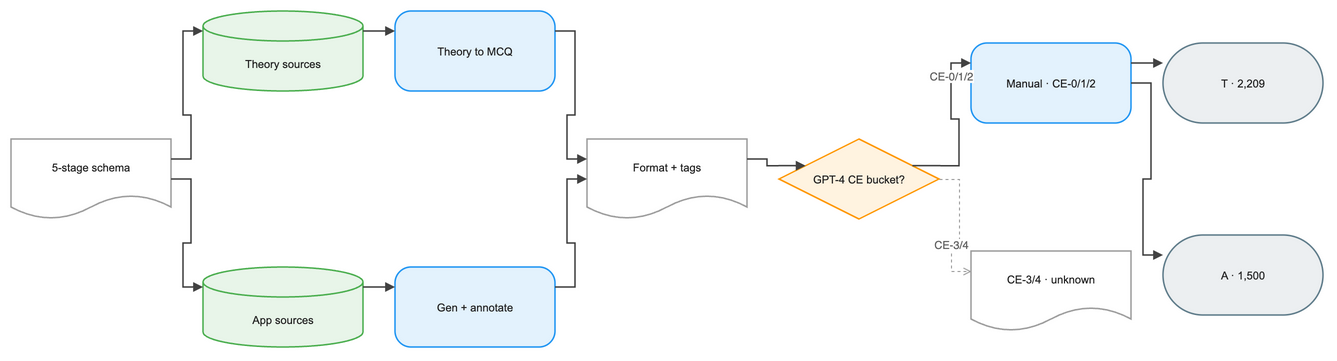

The diagram above was exported from draw.io. Its source (the exported page's mxGraphModel, read from the mxfile embedded in the PNG):
<mxGraphModel dx="1120" dy="720" grid="1" gridSize="8" guides="1" tooltips="1" connect="1" arrows="1" fold="1" page="1" pageScale="1" pageWidth="1376" pageHeight="416" math="0" background="#FFFFFF">
  <root>
    <mxCell id="0" />
    <mxCell id="1" parent="0" />
    <mxCell id="2" value="5-stage schema" style="convertToSvg=1;shape=document;boundedLbl=1;html=0;whiteSpace=wrap;fillColor=#FFFFFF;strokeColor=#9E9E9E;strokeWidth=1.5;fontColor=#212121;fontSize=11;fontFamily=Arial, Helvetica, sans-serif;verticalAlign=middle;align=center" vertex="1" parent="1">
      <mxGeometry x="-16" y="128" width="160" height="80" as="geometry" />
    </mxCell>
    <mxCell id="3" value="Theory sources" style="convertToSvg=1;shape=cylinder3;boundedLbl=1;backgroundOutline=1;size=15;html=0;whiteSpace=wrap;fillColor=#E8F5E9;strokeColor=#4CAF50;strokeWidth=1.5;fontColor=#212121;fontSize=11;fontFamily=Arial, Helvetica, sans-serif;verticalAlign=middle;align=center" vertex="1" parent="1">
      <mxGeometry x="176" y="0" width="160" height="80" as="geometry" />
    </mxCell>
    <mxCell id="4" value="Theory to MCQ" style="convertToSvg=1;rounded=1;arcSize=20;html=0;whiteSpace=wrap;fillColor=#E3F2FD;strokeColor=#2196F3;strokeWidth=1.5;fontColor=#212121;fontSize=11;fontFamily=Arial, Helvetica, sans-serif;verticalAlign=middle;align=center" vertex="1" parent="1">
      <mxGeometry x="368" y="0" width="160" height="80" as="geometry" />
    </mxCell>
    <mxCell id="5" value="App sources" style="convertToSvg=1;shape=cylinder3;boundedLbl=1;backgroundOutline=1;size=15;html=0;whiteSpace=wrap;fillColor=#E8F5E9;strokeColor=#4CAF50;strokeWidth=1.5;fontColor=#212121;fontSize=11;fontFamily=Arial, Helvetica, sans-serif;verticalAlign=middle;align=center" vertex="1" parent="1">
      <mxGeometry x="176" y="256" width="160" height="80" as="geometry" />
    </mxCell>
    <mxCell id="6" value="Gen + annotate" style="convertToSvg=1;rounded=1;arcSize=20;html=0;whiteSpace=wrap;fillColor=#E3F2FD;strokeColor=#2196F3;strokeWidth=1.5;fontColor=#212121;fontSize=11;fontFamily=Arial, Helvetica, sans-serif;verticalAlign=middle;align=center" vertex="1" parent="1">
      <mxGeometry x="368" y="256" width="160" height="80" as="geometry" />
    </mxCell>
    <mxCell id="7" value="Format + tags" style="convertToSvg=1;shape=document;boundedLbl=1;html=0;whiteSpace=wrap;fillColor=#FFFFFF;strokeColor=#9E9E9E;strokeWidth=1.5;fontColor=#212121;fontSize=11;fontFamily=Arial, Helvetica, sans-serif;verticalAlign=middle;align=center" vertex="1" parent="1">
      <mxGeometry x="560" y="128" width="160" height="80" as="geometry" />
    </mxCell>
    <mxCell id="8" value="GPT-4 CE bucket?" style="convertToSvg=1;rhombus;html=0;whiteSpace=wrap;fillColor=#FFF3E0;strokeColor=#FF9800;strokeWidth=1.5;fontColor=#212121;fontSize=11;fontFamily=Arial, Helvetica, sans-serif;verticalAlign=middle;align=center" vertex="1" parent="1">
      <mxGeometry x="752" y="128" width="160" height="80" as="geometry" />
    </mxCell>
    <mxCell id="9" value="Manual · CE-0/1/2" style="convertToSvg=1;rounded=1;arcSize=20;html=0;whiteSpace=wrap;fillColor=#E3F2FD;strokeColor=#2196F3;strokeWidth=1.5;fontColor=#212121;fontSize=11;fontFamily=Arial, Helvetica, sans-serif;verticalAlign=middle;align=center" vertex="1" parent="1">
      <mxGeometry x="944" y="32" width="160" height="80" as="geometry" />
    </mxCell>
    <mxCell id="10" value="CE-3/4 · unknown" style="convertToSvg=1;shape=document;boundedLbl=1;html=0;whiteSpace=wrap;fillColor=#FFFFFF;strokeColor=#9E9E9E;strokeWidth=1.5;fontColor=#212121;fontSize=11;fontFamily=Arial, Helvetica, sans-serif;verticalAlign=middle;align=center" vertex="1" parent="1">
      <mxGeometry x="944" y="240" width="160" height="80" as="geometry" />
    </mxCell>
    <mxCell id="11" value="T · 2,209" style="convertToSvg=1;rounded=1;arcSize=50;html=0;whiteSpace=wrap;fillColor=#ECEFF1;strokeColor=#607D8B;strokeWidth=1.5;fontColor=#212121;fontSize=11;fontFamily=Arial, Helvetica, sans-serif;verticalAlign=middle;align=center" vertex="1" parent="1">
      <mxGeometry x="1136" y="32" width="160" height="80" as="geometry" />
    </mxCell>
    <mxCell id="12" value="A · 1,500" style="convertToSvg=1;rounded=1;arcSize=50;html=0;whiteSpace=wrap;fillColor=#ECEFF1;strokeColor=#607D8B;strokeWidth=1.5;fontColor=#212121;fontSize=11;fontFamily=Arial, Helvetica, sans-serif;verticalAlign=middle;align=center" vertex="1" parent="1">
      <mxGeometry x="1136" y="224" width="160" height="80" as="geometry" />
    </mxCell>
    <mxCell id="13" value="" style="convertToSvg=1;edgeStyle=orthogonalEdgeStyle;rounded=0;orthogonalLoop=1;jettySize=auto;html=0;strokeColor=#424242;strokeWidth=1.5;endArrow=block;endFill=1;exitX=1;exitY=0.25;exitDx=0;exitDy=0;entryX=0;entryY=0.25;entryDx=0;entryDy=0;jumpStyle=arc;jumpSize=8" edge="1" parent="1" source="2" target="3">
      <mxGeometry relative="1" as="geometry" />
    </mxCell>
    <mxCell id="14" value="" style="convertToSvg=1;edgeStyle=orthogonalEdgeStyle;rounded=0;orthogonalLoop=1;jettySize=auto;html=0;strokeColor=#424242;strokeWidth=1.5;endArrow=block;endFill=1;exitX=1;exitY=0.5;exitDx=0;exitDy=0;entryX=0;entryY=0.25;entryDx=0;entryDy=0;jumpStyle=arc;jumpSize=8" edge="1" parent="1" source="2" target="5">
      <mxGeometry relative="1" as="geometry" />
    </mxCell>
    <mxCell id="15" value="" style="convertToSvg=1;edgeStyle=orthogonalEdgeStyle;rounded=0;orthogonalLoop=1;jettySize=auto;html=0;strokeColor=#424242;strokeWidth=1.5;endArrow=block;endFill=1;exitX=1;exitY=0.25;exitDx=0;exitDy=0;entryX=0;entryY=0.25;entryDx=0;entryDy=0;jumpStyle=arc;jumpSize=8" edge="1" parent="1" source="3" target="4">
      <mxGeometry relative="1" as="geometry" />
    </mxCell>
    <mxCell id="16" value="" style="convertToSvg=1;edgeStyle=orthogonalEdgeStyle;rounded=0;orthogonalLoop=1;jettySize=auto;html=0;strokeColor=#424242;strokeWidth=1.5;endArrow=block;endFill=1;exitX=1;exitY=0.25;exitDx=0;exitDy=0;entryX=0;entryY=0.25;entryDx=0;entryDy=0;jumpStyle=arc;jumpSize=8" edge="1" parent="1" source="5" target="6">
      <mxGeometry relative="1" as="geometry" />
    </mxCell>
    <mxCell id="17" value="" style="convertToSvg=1;edgeStyle=orthogonalEdgeStyle;rounded=0;orthogonalLoop=1;jettySize=auto;html=0;strokeColor=#424242;strokeWidth=1.5;endArrow=block;endFill=1;exitX=1;exitY=0.25;exitDx=0;exitDy=0;entryX=0;entryY=0.25;entryDx=0;entryDy=0;jumpStyle=arc;jumpSize=8" edge="1" parent="1" source="4" target="7">
      <mxGeometry relative="1" as="geometry" />
    </mxCell>
    <mxCell id="18" value="" style="convertToSvg=1;edgeStyle=orthogonalEdgeStyle;rounded=0;orthogonalLoop=1;jettySize=auto;html=0;strokeColor=#424242;strokeWidth=1.5;endArrow=block;endFill=1;exitX=1;exitY=0.25;exitDx=0;exitDy=0;entryX=0;entryY=0.5;entryDx=0;entryDy=0;jumpStyle=arc;jumpSize=8" edge="1" parent="1" source="6" target="7">
      <mxGeometry relative="1" as="geometry" />
    </mxCell>
    <mxCell id="19" value="" style="convertToSvg=1;edgeStyle=orthogonalEdgeStyle;rounded=0;orthogonalLoop=1;jettySize=auto;html=0;strokeColor=#424242;strokeWidth=1.5;endArrow=block;endFill=1;exitX=1;exitY=0.25;exitDx=0;exitDy=0;entryX=0;entryY=0.25;entryDx=0;entryDy=0;jumpStyle=arc;jumpSize=8" edge="1" parent="1" source="7" target="8">
      <mxGeometry relative="1" as="geometry" />
    </mxCell>
    <mxCell id="20" value="" style="convertToSvg=1;edgeStyle=orthogonalEdgeStyle;rounded=0;orthogonalLoop=1;jettySize=auto;html=0;strokeColor=#424242;strokeWidth=1.5;endArrow=block;endFill=1;exitX=1;exitY=0.25;exitDx=0;exitDy=0;entryX=0;entryY=0.25;entryDx=0;entryDy=0;jumpStyle=arc;jumpSize=8" edge="1" parent="1" source="8" target="9">
      <mxGeometry relative="1" as="geometry" />
    </mxCell>
    <mxCell id="21" value="CE-0/1/2" style="convertToSvg=1;edgeLabel;html=0;align=center;verticalAlign=middle;fontSize=11;fontColor=#616161;" vertex="1" connectable="0" parent="20">
      <mxGeometry x="0.5" relative="1" as="geometry">
        <mxPoint x="0" y="-12" as="offset" />
      </mxGeometry>
    </mxCell>
    <mxCell id="22" value="" style="convertToSvg=1;edgeStyle=orthogonalEdgeStyle;rounded=0;orthogonalLoop=1;jettySize=auto;html=0;strokeColor=#9E9E9E;strokeWidth=1;endArrow=open;endFill=0;exitX=1;exitY=0.5;exitDx=0;exitDy=0;entryX=0;entryY=0.25;entryDx=0;entryDy=0;dashed=1;dashPattern=3 3;jumpStyle=arc;jumpSize=8" edge="1" parent="1" source="8" target="10">
      <mxGeometry relative="1" as="geometry" />
    </mxCell>
    <mxCell id="23" value="CE-3/4" style="convertToSvg=1;edgeLabel;html=0;align=center;verticalAlign=middle;fontSize=11;fontColor=#616161;" vertex="1" connectable="0" parent="22">
      <mxGeometry x="0.5" relative="1" as="geometry">
        <mxPoint x="0" y="-12" as="offset" />
      </mxGeometry>
    </mxCell>
    <mxCell id="24" value="" style="convertToSvg=1;edgeStyle=orthogonalEdgeStyle;rounded=0;orthogonalLoop=1;jettySize=auto;html=0;strokeColor=#424242;strokeWidth=1.5;endArrow=block;endFill=1;exitX=1;exitY=0.25;exitDx=0;exitDy=0;entryX=0;entryY=0.25;entryDx=0;entryDy=0;jumpStyle=arc;jumpSize=8" edge="1" parent="1" source="9" target="11">
      <mxGeometry relative="1" as="geometry" />
    </mxCell>
    <mxCell id="25" value="" style="convertToSvg=1;edgeStyle=orthogonalEdgeStyle;rounded=0;orthogonalLoop=1;jettySize=auto;html=0;strokeColor=#424242;strokeWidth=1.5;endArrow=block;endFill=1;exitX=1;exitY=0.5;exitDx=0;exitDy=0;entryX=0;entryY=0.25;entryDx=0;entryDy=0;jumpStyle=arc;jumpSize=8" edge="1" parent="1" source="9" target="12">
      <mxGeometry relative="1" as="geometry" />
    </mxCell>
  </root>
</mxGraphModel>